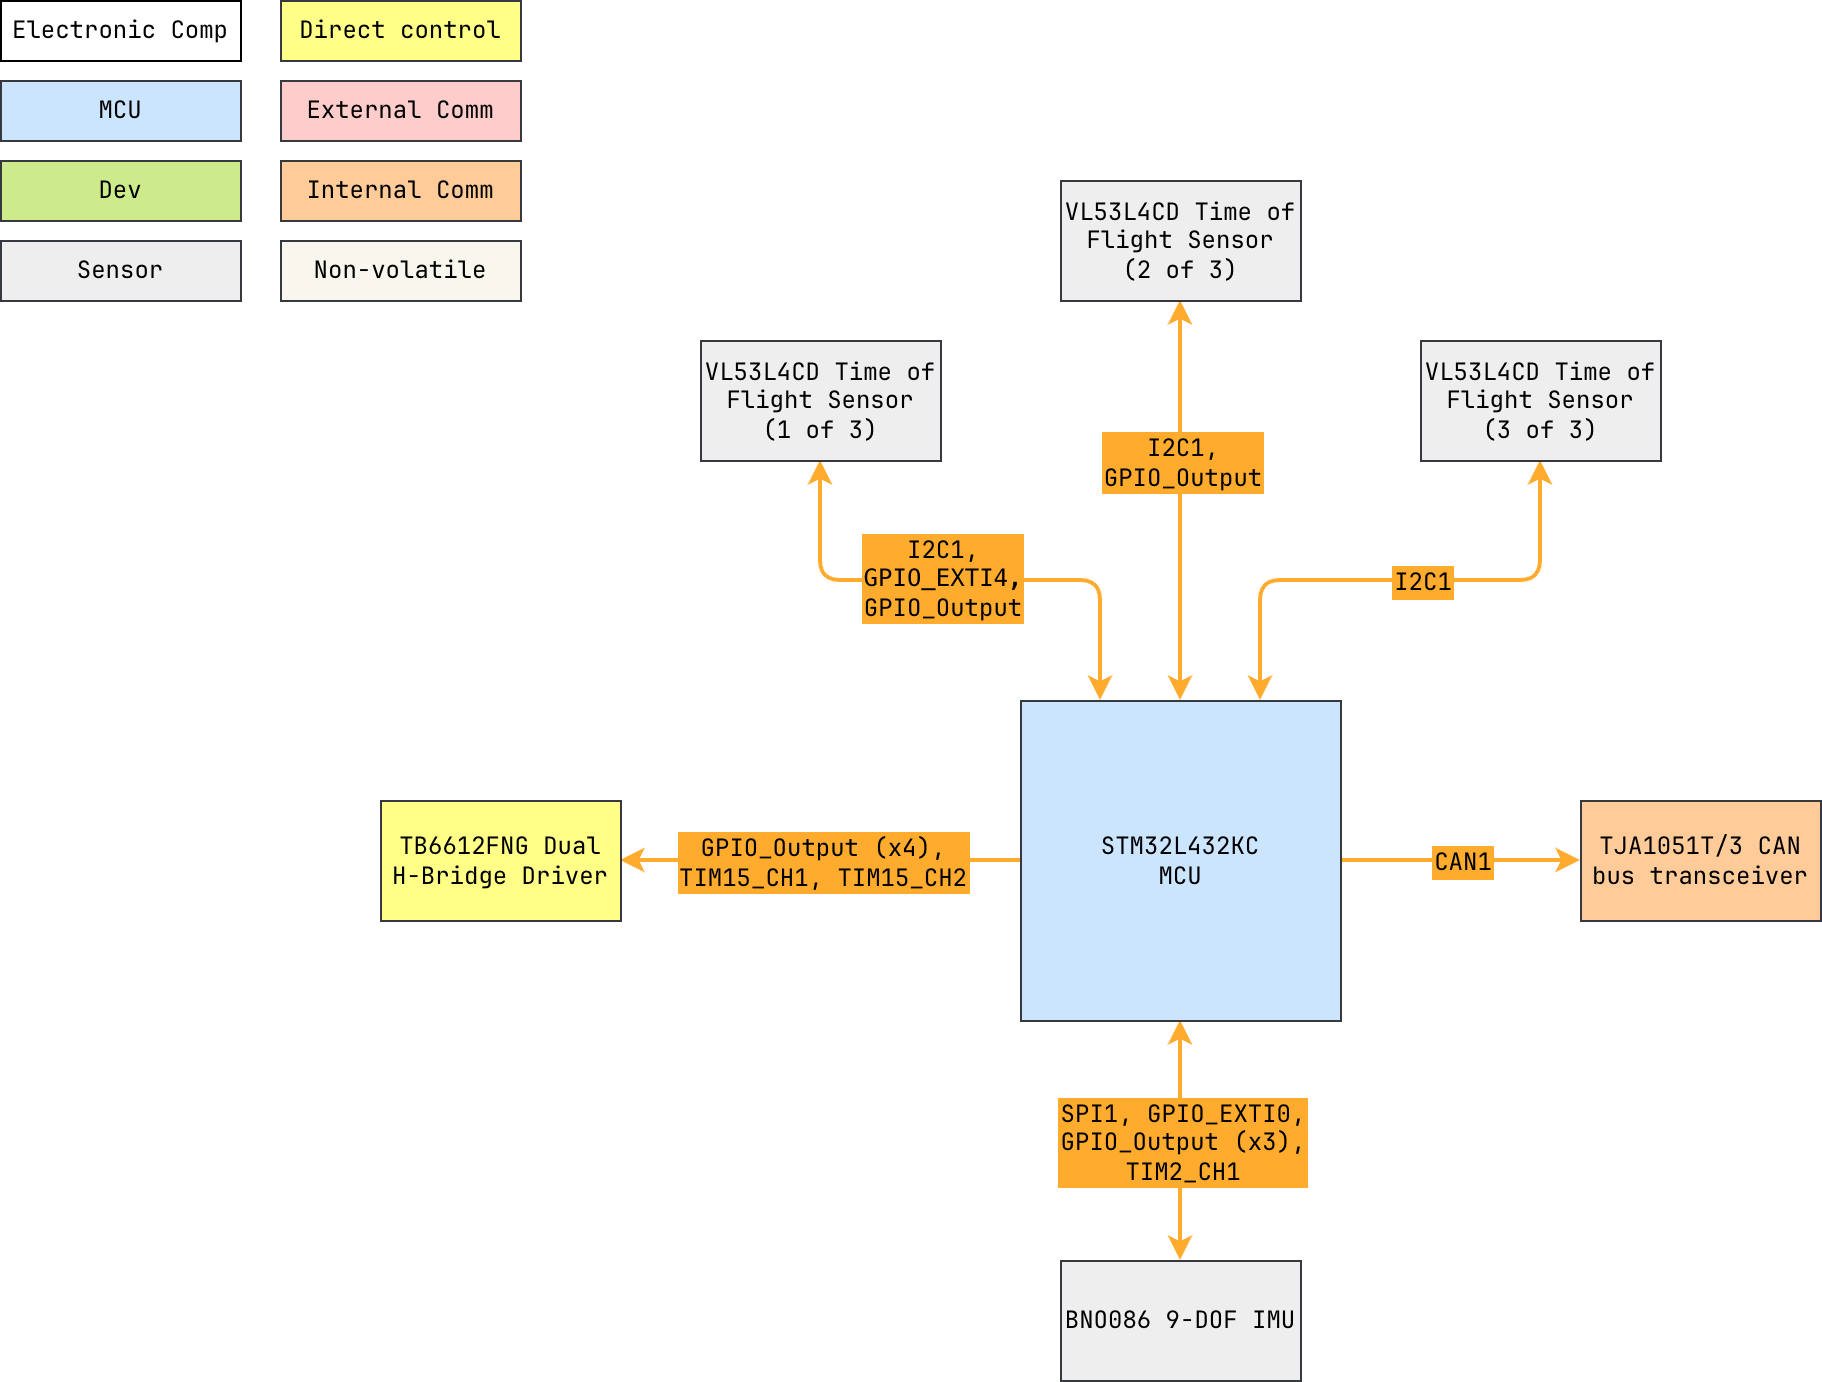

The diagram above was exported from draw.io. Its source (the exported page's mxGraphModel, read from the mxfile embedded in the PNG):
<mxGraphModel dx="946" dy="669" grid="1" gridSize="10" guides="1" tooltips="1" connect="1" arrows="1" fold="1" page="1" pageScale="1" pageWidth="1169" pageHeight="827" math="0" shadow="0">
  <root>
    <mxCell id="0" />
    <mxCell id="1" parent="0" />
    <mxCell id="3psXlnNpl7eC7Tku3Xl5-9" value="MCU" style="rounded=0;whiteSpace=wrap;html=1;fontSize=12;fontFamily=JetBrains Mono;fontSource=https%3A%2F%2Ffonts.googleapis.com%2Fcss%3Ffamily%3DJetBrains%2BMono;fillColor=#cce5ff;strokeColor=#36393d;" parent="1" vertex="1">
      <mxGeometry x="10" y="50" width="120" height="30" as="geometry" />
    </mxCell>
    <mxCell id="3psXlnNpl7eC7Tku3Xl5-10" value="Sensor" style="rounded=0;whiteSpace=wrap;html=1;fontSize=12;fontFamily=JetBrains Mono;fontSource=https%3A%2F%2Ffonts.googleapis.com%2Fcss%3Ffamily%3DJetBrains%2BMono;fillColor=#eeeeee;strokeColor=#36393d;" parent="1" vertex="1">
      <mxGeometry x="10" y="130" width="120" height="30" as="geometry" />
    </mxCell>
    <mxCell id="3psXlnNpl7eC7Tku3Xl5-11" value="Direct control" style="rounded=0;whiteSpace=wrap;html=1;fontSize=12;fontFamily=JetBrains Mono;fontSource=https%3A%2F%2Ffonts.googleapis.com%2Fcss%3Ffamily%3DJetBrains%2BMono;fillColor=#ffff88;strokeColor=#36393d;" parent="1" vertex="1">
      <mxGeometry x="150" y="10" width="120" height="30" as="geometry" />
    </mxCell>
    <mxCell id="3psXlnNpl7eC7Tku3Xl5-12" value="External Comm" style="rounded=0;whiteSpace=wrap;html=1;fontSize=12;fontFamily=JetBrains Mono;fontSource=https%3A%2F%2Ffonts.googleapis.com%2Fcss%3Ffamily%3DJetBrains%2BMono;fillColor=#ffcccc;strokeColor=#36393d;" parent="1" vertex="1">
      <mxGeometry x="150" y="50" width="120" height="30" as="geometry" />
    </mxCell>
    <mxCell id="3psXlnNpl7eC7Tku3Xl5-13" value="Internal Comm " style="rounded=0;whiteSpace=wrap;html=1;fontSize=12;fontFamily=JetBrains Mono;fontSource=https%3A%2F%2Ffonts.googleapis.com%2Fcss%3Ffamily%3DJetBrains%2BMono;fillColor=#ffcc99;strokeColor=#36393d;" parent="1" vertex="1">
      <mxGeometry x="150" y="90" width="120" height="30" as="geometry" />
    </mxCell>
    <mxCell id="3psXlnNpl7eC7Tku3Xl5-15" value="Electronic Comp" style="rounded=0;whiteSpace=wrap;html=1;fontSize=12;fontFamily=JetBrains Mono;fontSource=https%3A%2F%2Ffonts.googleapis.com%2Fcss%3Ffamily%3DJetBrains%2BMono;" parent="1" vertex="1">
      <mxGeometry x="10" y="10" width="120" height="30" as="geometry" />
    </mxCell>
    <mxCell id="3psXlnNpl7eC7Tku3Xl5-16" value="Dev" style="rounded=0;whiteSpace=wrap;html=1;fontSize=12;fontFamily=JetBrains Mono;fontSource=https%3A%2F%2Ffonts.googleapis.com%2Fcss%3Ffamily%3DJetBrains%2BMono;fillColor=#cdeb8b;strokeColor=#36393d;" parent="1" vertex="1">
      <mxGeometry x="10" y="90" width="120" height="30" as="geometry" />
    </mxCell>
    <mxCell id="3psXlnNpl7eC7Tku3Xl5-18" value="Non-volatile" style="rounded=0;whiteSpace=wrap;html=1;fontSize=12;fontFamily=JetBrains Mono;fontSource=https%3A%2F%2Ffonts.googleapis.com%2Fcss%3Ffamily%3DJetBrains%2BMono;fillColor=#f9f7ed;strokeColor=#36393d;" parent="1" vertex="1">
      <mxGeometry x="150" y="130" width="120" height="30" as="geometry" />
    </mxCell>
    <mxCell id="3psXlnNpl7eC7Tku3Xl5-22" style="edgeStyle=orthogonalEdgeStyle;rounded=1;orthogonalLoop=1;jettySize=auto;html=1;entryX=0.5;entryY=0;entryDx=0;entryDy=0;startArrow=classic;startFill=1;strokeWidth=2;fontSize=12;fontFamily=JetBrains Mono;fontSource=https%3A%2F%2Ffonts.googleapis.com%2Fcss%3Ffamily%3DJetBrains%2BMono;strokeColor=#FFAB2E;fillColor=#ffcc99;curved=0;exitX=0.5;exitY=1;exitDx=0;exitDy=0;" parent="1" source="3psXlnNpl7eC7Tku3Xl5-17" target="3psXlnNpl7eC7Tku3Xl5-24" edge="1">
      <mxGeometry relative="1" as="geometry">
        <mxPoint x="440" y="684" as="sourcePoint" />
      </mxGeometry>
    </mxCell>
    <mxCell id="3psXlnNpl7eC7Tku3Xl5-23" value="SPI1, GPIO_EXTI0, &lt;br&gt;&lt;div&gt;GPIO_Output (x3),&lt;/div&gt;&lt;div&gt;TIM2_CH1&lt;/div&gt;" style="edgeLabel;html=1;align=center;verticalAlign=middle;resizable=0;points=[];fontSize=12;fontFamily=JetBrains Mono;fontSource=https%3A%2F%2Ffonts.googleapis.com%2Fcss%3Ffamily%3DJetBrains%2BMono;labelBackgroundColor=#FFAB2E;labelBorderColor=#FFAB2E;" parent="3psXlnNpl7eC7Tku3Xl5-22" vertex="1" connectable="0">
      <mxGeometry x="0.025" y="-3" relative="1" as="geometry">
        <mxPoint x="3" y="-1" as="offset" />
      </mxGeometry>
    </mxCell>
    <mxCell id="gp7Vae47kvlTLl6zfme0-1" style="edgeStyle=orthogonalEdgeStyle;rounded=1;orthogonalLoop=1;jettySize=auto;html=1;entryX=0;entryY=0.5;entryDx=0;entryDy=0;startArrow=none;startFill=0;strokeWidth=2;fontSize=12;fontFamily=JetBrains Mono;fontSource=https%3A%2F%2Ffonts.googleapis.com%2Fcss%3Ffamily%3DJetBrains%2BMono;strokeColor=#FFAB2E;fillColor=#ffcc99;curved=0;exitX=1;exitY=0.5;exitDx=0;exitDy=0;" parent="1" source="3psXlnNpl7eC7Tku3Xl5-17" target="gp7Vae47kvlTLl6zfme0-3" edge="1">
      <mxGeometry relative="1" as="geometry">
        <mxPoint x="340" y="210" as="sourcePoint" />
      </mxGeometry>
    </mxCell>
    <mxCell id="gp7Vae47kvlTLl6zfme0-2" value="&lt;div&gt;CAN1&lt;/div&gt;" style="edgeLabel;html=1;align=center;verticalAlign=middle;resizable=0;points=[];fontSize=12;fontFamily=JetBrains Mono;fontSource=https%3A%2F%2Ffonts.googleapis.com%2Fcss%3Ffamily%3DJetBrains%2BMono;labelBackgroundColor=#FFAB2E;labelBorderColor=#FFAB2E;" parent="gp7Vae47kvlTLl6zfme0-1" vertex="1" connectable="0">
      <mxGeometry x="0.025" y="-3" relative="1" as="geometry">
        <mxPoint x="-1" y="-3" as="offset" />
      </mxGeometry>
    </mxCell>
    <mxCell id="gp7Vae47kvlTLl6zfme0-6" style="edgeStyle=orthogonalEdgeStyle;rounded=1;orthogonalLoop=1;jettySize=auto;html=1;entryX=0.5;entryY=1;entryDx=0;entryDy=0;startArrow=classic;startFill=1;strokeWidth=2;fontSize=12;fontFamily=JetBrains Mono;fontSource=https%3A%2F%2Ffonts.googleapis.com%2Fcss%3Ffamily%3DJetBrains%2BMono;strokeColor=#FFAB2E;fillColor=#ffcc99;curved=0;exitX=0.5;exitY=0;exitDx=0;exitDy=0;" parent="1" source="3psXlnNpl7eC7Tku3Xl5-17" target="gp7Vae47kvlTLl6zfme0-4" edge="1">
      <mxGeometry relative="1" as="geometry">
        <mxPoint x="860" y="350" as="sourcePoint" />
        <mxPoint x="660" y="350" as="targetPoint" />
      </mxGeometry>
    </mxCell>
    <mxCell id="gp7Vae47kvlTLl6zfme0-7" value="&lt;div&gt;I2C1,&lt;/div&gt;&lt;div&gt;GPIO_Output&lt;/div&gt;" style="edgeLabel;html=1;align=center;verticalAlign=middle;resizable=0;points=[];fontSize=12;fontFamily=JetBrains Mono;fontSource=https%3A%2F%2Ffonts.googleapis.com%2Fcss%3Ffamily%3DJetBrains%2BMono;labelBackgroundColor=#FFAB2E;labelBorderColor=#FFAB2E;" parent="gp7Vae47kvlTLl6zfme0-6" vertex="1" connectable="0">
      <mxGeometry x="0.025" y="-3" relative="1" as="geometry">
        <mxPoint x="-3" y="-18" as="offset" />
      </mxGeometry>
    </mxCell>
    <mxCell id="3psXlnNpl7eC7Tku3Xl5-24" value="BNO086 9-DOF IMU" style="rounded=0;whiteSpace=wrap;html=1;fontSize=12;fontFamily=JetBrains Mono;fontSource=https%3A%2F%2Ffonts.googleapis.com%2Fcss%3Ffamily%3DJetBrains%2BMono;fillColor=#eeeeee;strokeColor=#36393d;" parent="1" vertex="1">
      <mxGeometry x="540" y="640" width="120" height="60" as="geometry" />
    </mxCell>
    <mxCell id="gp7Vae47kvlTLl6zfme0-4" value="&lt;div&gt;VL53L4CD Time of Flight Sensor&lt;/div&gt;(2 of 3)" style="rounded=0;whiteSpace=wrap;html=1;fontSize=12;fontFamily=JetBrains Mono;fontSource=https%3A%2F%2Ffonts.googleapis.com%2Fcss%3Ffamily%3DJetBrains%2BMono;fillColor=#eeeeee;strokeColor=#36393d;" parent="1" vertex="1">
      <mxGeometry x="540" y="100" width="120" height="60" as="geometry" />
    </mxCell>
    <mxCell id="9zGfCi6Hu0VGkjk5_s39-1" style="edgeStyle=orthogonalEdgeStyle;rounded=1;orthogonalLoop=1;jettySize=auto;html=1;entryX=0.5;entryY=1;entryDx=0;entryDy=0;startArrow=classic;startFill=1;strokeWidth=2;fontSize=12;fontFamily=JetBrains Mono;fontSource=https%3A%2F%2Ffonts.googleapis.com%2Fcss%3Ffamily%3DJetBrains%2BMono;strokeColor=#FFAB2E;fillColor=#ffcc99;curved=0;exitX=0.75;exitY=0;exitDx=0;exitDy=0;" parent="1" source="3psXlnNpl7eC7Tku3Xl5-17" target="9zGfCi6Hu0VGkjk5_s39-3" edge="1">
      <mxGeometry relative="1" as="geometry">
        <mxPoint x="780" y="360" as="sourcePoint" />
        <mxPoint x="840" y="350" as="targetPoint" />
      </mxGeometry>
    </mxCell>
    <mxCell id="9zGfCi6Hu0VGkjk5_s39-2" value="&lt;div&gt;I2C1&lt;/div&gt;" style="edgeLabel;html=1;align=center;verticalAlign=middle;resizable=0;points=[];fontSize=12;fontFamily=JetBrains Mono;fontSource=https%3A%2F%2Ffonts.googleapis.com%2Fcss%3Ffamily%3DJetBrains%2BMono;labelBackgroundColor=#FFAB2E;labelBorderColor=#FFAB2E;" parent="9zGfCi6Hu0VGkjk5_s39-1" vertex="1" connectable="0">
      <mxGeometry x="0.025" y="-3" relative="1" as="geometry">
        <mxPoint x="7" y="-3" as="offset" />
      </mxGeometry>
    </mxCell>
    <mxCell id="9zGfCi6Hu0VGkjk5_s39-3" value="&lt;div&gt;VL53L4CD Time of Flight Sensor&lt;/div&gt;(3 of 3)" style="rounded=0;whiteSpace=wrap;html=1;fontSize=12;fontFamily=JetBrains Mono;fontSource=https%3A%2F%2Ffonts.googleapis.com%2Fcss%3Ffamily%3DJetBrains%2BMono;fillColor=#eeeeee;strokeColor=#36393d;" parent="1" vertex="1">
      <mxGeometry x="720" y="180" width="120" height="60" as="geometry" />
    </mxCell>
    <mxCell id="9zGfCi6Hu0VGkjk5_s39-4" style="edgeStyle=orthogonalEdgeStyle;rounded=1;orthogonalLoop=1;jettySize=auto;html=1;entryX=0.5;entryY=1;entryDx=0;entryDy=0;startArrow=classic;startFill=1;strokeWidth=2;fontSize=12;fontFamily=JetBrains Mono;fontSource=https%3A%2F%2Ffonts.googleapis.com%2Fcss%3Ffamily%3DJetBrains%2BMono;strokeColor=#FFAB2E;fillColor=#ffcc99;curved=0;exitX=0.25;exitY=0;exitDx=0;exitDy=0;" parent="1" source="3psXlnNpl7eC7Tku3Xl5-17" target="9zGfCi6Hu0VGkjk5_s39-6" edge="1">
      <mxGeometry relative="1" as="geometry">
        <mxPoint x="420" y="360" as="sourcePoint" />
        <mxPoint x="480" y="350" as="targetPoint" />
      </mxGeometry>
    </mxCell>
    <mxCell id="9zGfCi6Hu0VGkjk5_s39-5" value="&lt;div&gt;I2C1,&lt;/div&gt;&lt;div&gt;&lt;code&gt;GPIO_EXTI4,&lt;/code&gt;&lt;/div&gt;GPIO_Output" style="edgeLabel;html=1;align=center;verticalAlign=middle;resizable=0;points=[];fontSize=12;fontFamily=JetBrains Mono;fontSource=https%3A%2F%2Ffonts.googleapis.com%2Fcss%3Ffamily%3DJetBrains%2BMono;labelBackgroundColor=#FFAB2E;labelBorderColor=#FFAB2E;" parent="9zGfCi6Hu0VGkjk5_s39-4" vertex="1" connectable="0">
      <mxGeometry x="0.025" y="-3" relative="1" as="geometry">
        <mxPoint x="-7" y="1" as="offset" />
      </mxGeometry>
    </mxCell>
    <mxCell id="9zGfCi6Hu0VGkjk5_s39-6" value="&lt;div&gt;VL53L4CD Time of Flight Sensor&lt;/div&gt;(1 of 3)" style="rounded=0;whiteSpace=wrap;html=1;fontSize=12;fontFamily=JetBrains Mono;fontSource=https%3A%2F%2Ffonts.googleapis.com%2Fcss%3Ffamily%3DJetBrains%2BMono;fillColor=#eeeeee;strokeColor=#36393d;" parent="1" vertex="1">
      <mxGeometry x="360" y="180" width="120" height="60" as="geometry" />
    </mxCell>
    <mxCell id="jBFvRY6QG9jMGDIUQrGn-1" style="edgeStyle=orthogonalEdgeStyle;rounded=1;orthogonalLoop=1;jettySize=auto;html=1;entryX=1;entryY=0.5;entryDx=0;entryDy=0;startArrow=none;startFill=0;strokeWidth=2;fontSize=12;fontFamily=JetBrains Mono;fontSource=https%3A%2F%2Ffonts.googleapis.com%2Fcss%3Ffamily%3DJetBrains%2BMono;strokeColor=#FFAB2E;fillColor=#ffcc99;curved=0;exitX=0;exitY=0.5;exitDx=0;exitDy=0;" edge="1" parent="1" target="jBFvRY6QG9jMGDIUQrGn-3" source="3psXlnNpl7eC7Tku3Xl5-17">
      <mxGeometry relative="1" as="geometry">
        <mxPoint y="440" as="sourcePoint" />
      </mxGeometry>
    </mxCell>
    <mxCell id="jBFvRY6QG9jMGDIUQrGn-2" value="&lt;div&gt;GPIO_Output (x4),&lt;/div&gt;&lt;div&gt;TIM15_CH1, TIM15_CH2&lt;/div&gt;" style="edgeLabel;html=1;align=center;verticalAlign=middle;resizable=0;points=[];fontSize=12;fontFamily=JetBrains Mono;fontSource=https%3A%2F%2Ffonts.googleapis.com%2Fcss%3Ffamily%3DJetBrains%2BMono;labelBackgroundColor=#FFAB2E;labelBorderColor=#FFAB2E;" vertex="1" connectable="0" parent="jBFvRY6QG9jMGDIUQrGn-1">
      <mxGeometry x="0.025" y="-3" relative="1" as="geometry">
        <mxPoint x="2" y="3" as="offset" />
      </mxGeometry>
    </mxCell>
    <mxCell id="jBFvRY6QG9jMGDIUQrGn-3" value="TB6612FNG Dual H-Bridge Driver" style="rounded=0;whiteSpace=wrap;html=1;fontSize=12;fontFamily=JetBrains Mono;fontSource=https%3A%2F%2Ffonts.googleapis.com%2Fcss%3Ffamily%3DJetBrains%2BMono;fillColor=#ffff88;strokeColor=#36393d;" vertex="1" parent="1">
      <mxGeometry x="200" y="410" width="120" height="60" as="geometry" />
    </mxCell>
    <mxCell id="3psXlnNpl7eC7Tku3Xl5-17" value="STM32L432KC&lt;br style=&quot;font-size: 12px;&quot;&gt;MCU" style="rounded=0;whiteSpace=wrap;html=1;fontFamily=JetBrains Mono;fillColor=#cce5ff;strokeColor=#36393d;fontSize=12;fontSource=https%3A%2F%2Ffonts.googleapis.com%2Fcss%3Ffamily%3DJetBrains%2BMono;" parent="1" vertex="1">
      <mxGeometry x="520" y="360" width="160" height="160" as="geometry" />
    </mxCell>
    <mxCell id="gp7Vae47kvlTLl6zfme0-3" value="TJA1051T/3 CAN bus transceiver" style="rounded=0;whiteSpace=wrap;html=1;fontSize=12;fontFamily=JetBrains Mono;fontSource=https%3A%2F%2Ffonts.googleapis.com%2Fcss%3Ffamily%3DJetBrains%2BMono;fillColor=#ffcc99;strokeColor=#36393d;" parent="1" vertex="1">
      <mxGeometry x="800" y="410" width="120" height="60" as="geometry" />
    </mxCell>
  </root>
</mxGraphModel>